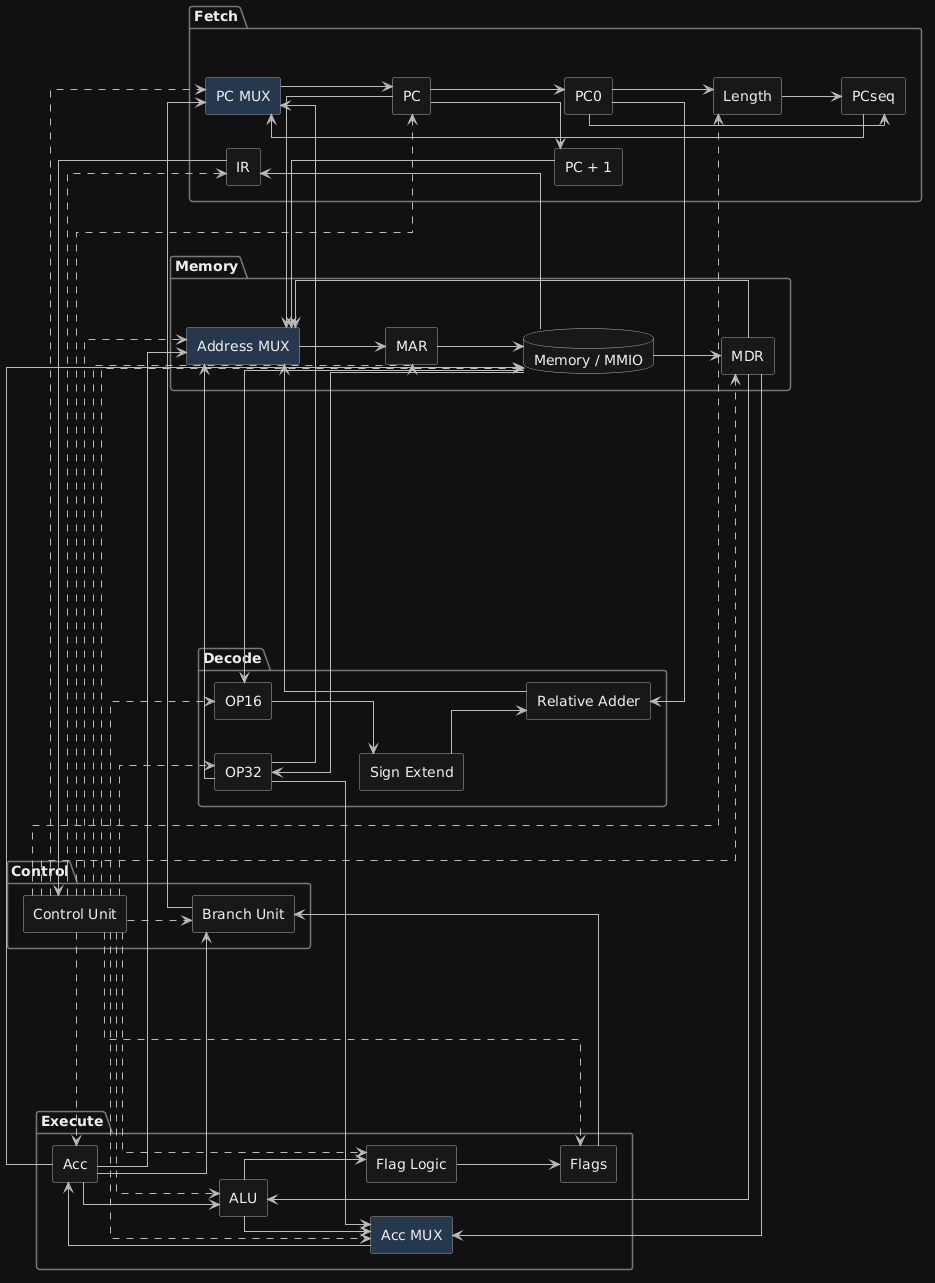

The diagram above was rendered by PlantUML. Its source (embedded in the PNG):
@startuml
left to right direction

skinparam backgroundColor #111111
skinparam shadowing false
skinparam linetype ortho
skinparam defaultFontName Arial
skinparam defaultFontColor #EEEEEE
skinparam ArrowColor #BBBBBB

skinparam rectangle {
  BackgroundColor #181818
  BorderColor #AAAAAA
  FontColor #EEEEEE
  RoundCorner 4
}

skinparam database {
  BackgroundColor #181818
  BorderColor #AAAAAA
  FontColor #EEEEEE
}

skinparam package {
  BackgroundColor transparent
  BorderColor #777777
  FontColor #EEEEEE
}

package "Fetch" {
  rectangle "PC MUX" as PCMUX #26384D
  rectangle "PC" as PC
  rectangle "PC0" as PC0
  rectangle "PC + 1" as PC1
  rectangle "Length" as LEN
  rectangle "PCseq" as PCSEQ
  rectangle "IR" as IR
}

package "Decode" {
  rectangle "OP16" as OP16
  rectangle "OP32" as OP32
  rectangle "Sign Extend" as SIGN
  rectangle "Relative Adder" as RELADD
}

package "Memory" {
  rectangle "Address MUX" as AMUX #26384D
  rectangle "MAR" as MAR
  database "Memory / MMIO" as MEM
  rectangle "MDR" as MDR
}

package "Execute" {
  rectangle "Acc" as ACC
  rectangle "ALU" as ALU
  rectangle "Acc MUX" as ACCMUX #26384D
  rectangle "Flag Logic" as FLAGLOGIC
  rectangle "Flags" as FLAGS
}

package "Control" {
  rectangle "Branch Unit" as BRANCH
  rectangle "Control Unit" as CU
}

PC --> PC0
PC --> PC1
PC0 --> LEN
PC0 --> PCSEQ
LEN --> PCSEQ

PC0 --> RELADD
OP16 --> SIGN
SIGN --> RELADD

PC --> AMUX
PC1 --> AMUX
RELADD --> AMUX
OP32 --> AMUX
ACC --> AMUX
MDR --> AMUX

AMUX --> MAR
MAR --> MEM

MEM --> IR
MEM --> OP16
MEM --> OP32
MEM --> MDR

ACC --> MEM

ACC --> ALU
MDR --> ALU
ALU --> ACCMUX
MDR --> ACCMUX
OP32 --> ACCMUX
ACCMUX --> ACC

ALU --> FLAGLOGIC
FLAGLOGIC --> FLAGS

ACC --> BRANCH
FLAGS --> BRANCH

PCSEQ --> PCMUX
OP32 --> PCMUX
BRANCH --> PCMUX
PCMUX --> PC

IR --> CU

CU ..> PCMUX
CU ..> PC
CU ..> IR
CU ..> OP16
CU ..> OP32
CU ..> LEN
CU ..> AMUX
CU ..> MAR
CU ..> MEM
CU ..> MDR
CU ..> ALU
CU ..> ACCMUX
CU ..> ACC
CU ..> FLAGLOGIC
CU ..> FLAGS
CU ..> BRANCH
@enduml